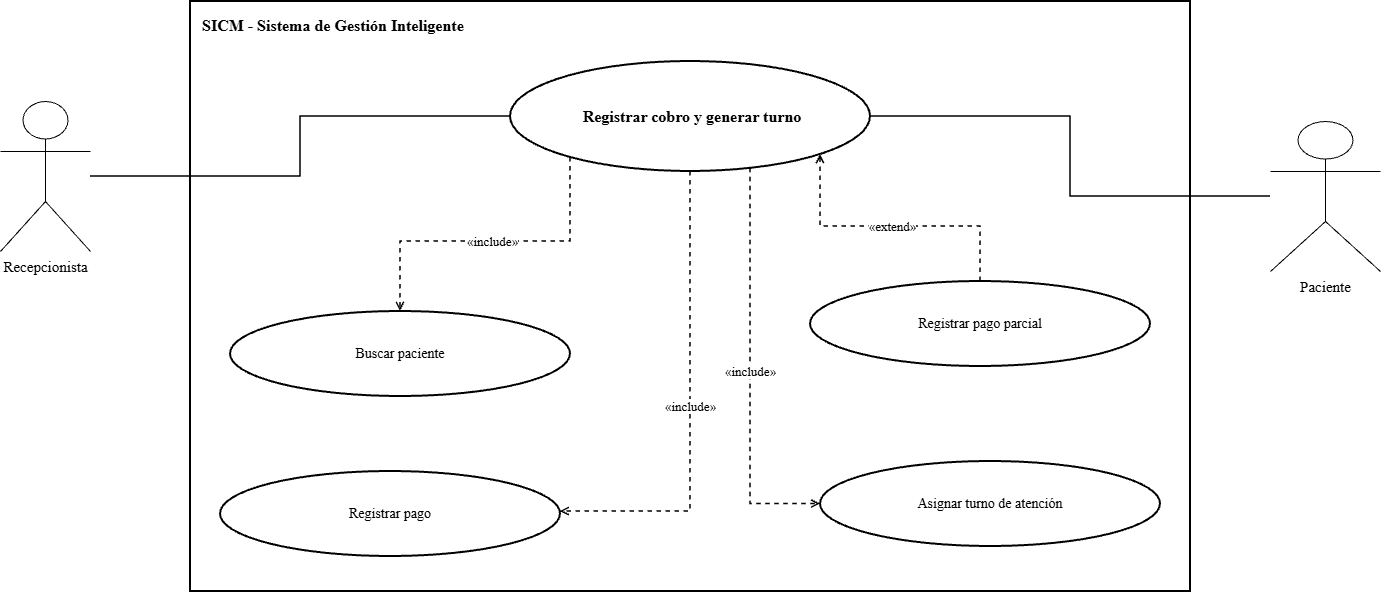

The diagram above was exported from draw.io. Its source (the exported page's mxGraphModel, read from the mxfile embedded in the PNG):
<mxGraphModel dx="1414" dy="743" grid="1" gridSize="10" guides="1" tooltips="1" connect="1" arrows="1" fold="1" page="1" pageScale="1" pageWidth="1600" pageHeight="1000" math="0" shadow="0">
  <root>
    <mxCell id="0" />
    <mxCell id="1" parent="0" />
    <mxCell id="2" parent="1" style="rounded=0;whiteSpace=wrap;html=1;fillColor=none;strokeColor=#000000;strokeWidth=2;verticalAlign=top;align=left;spacingTop=8;spacingLeft=10;fontStyle=1;fontSize=16;fontFamily=Times New Roman;" value="SICM - Sistema de Gestión Inteligente" vertex="1">
      <mxGeometry height="590" width="1000" x="280" y="90" as="geometry" />
    </mxCell>
    <mxCell id="3" parent="1" style="ellipse;whiteSpace=wrap;html=1;aspect=fixed;fillColor=#ffffff;strokeColor=#000000;strokeWidth=2;fontColor=#000000;fontSize=14;fontStyle=1;fontSize=16;fontFamily=Times New Roman;" value="&amp;nbsp;Registrar cobro y generar turno" vertex="1">
      <mxGeometry height="110" width="360" x="600" y="150" as="geometry" />
    </mxCell>
    <mxCell id="4" parent="1" style="shape=umlActor;verticalLabelPosition=bottom;verticalAlign=top;html=1;outlineConnect=0;fillColor=#ffffff;strokeColor=#000000;fontColor=#000000;fontSize=15;fontFamily=Times New Roman;" value="Recepcionista" vertex="1">
      <mxGeometry height="150" width="90" x="90" y="190" as="geometry" />
    </mxCell>
    <mxCell id="5" parent="1" style="shape=umlActor;verticalLabelPosition=bottom;verticalAlign=top;html=1;outlineConnect=0;fillColor=#ffffff;strokeColor=#000000;fontColor=#000000;fontSize=15;fontFamily=Times New Roman;" value="Paciente" vertex="1">
      <mxGeometry height="150" width="110" x="1360" y="210" as="geometry" />
    </mxCell>
    <mxCell id="6" edge="1" parent="1" source="4" style="edgeStyle=orthogonalEdgeStyle;rounded=0;orthogonalLoop=1;jettySize=auto;html=1;endArrow=none;strokeColor=#000000;strokeWidth=1.5;fontFamily=Times New Roman;" target="3" value="">
      <mxGeometry relative="1" as="geometry" />
    </mxCell>
    <mxCell id="7" edge="1" parent="1" source="5" style="edgeStyle=orthogonalEdgeStyle;rounded=0;orthogonalLoop=1;jettySize=auto;html=1;endArrow=none;strokeColor=#000000;strokeWidth=1.5;fontFamily=Times New Roman;" target="3" value="">
      <mxGeometry relative="1" as="geometry" />
    </mxCell>
    <mxCell id="8" parent="1" style="ellipse;whiteSpace=wrap;html=1;aspect=fixed;fillColor=#ffffff;strokeColor=#000000;strokeWidth=2;fontColor=#000000;fontSize=14;fontFamily=Times New Roman;" value="Buscar paciente" vertex="1">
      <mxGeometry height="85" width="340" x="320" y="400" as="geometry" />
    </mxCell>
    <mxCell id="9" edge="1" parent="1" source="3" style="edgeStyle=orthogonalEdgeStyle;rounded=0;html=1;dashed=1;endArrow=open;endFill=0;strokeColor=#000000;strokeWidth=1.5;fontSize=13;labelBackgroundColor=#ffffff;fontFamily=Times New Roman;" target="8" value="«include»">
      <mxGeometry relative="1" as="geometry">
        <Array as="points">
          <mxPoint x="660" y="330" />
          <mxPoint x="490" y="330" />
        </Array>
      </mxGeometry>
    </mxCell>
    <mxCell id="10" parent="1" style="ellipse;whiteSpace=wrap;html=1;aspect=fixed;fillColor=#ffffff;strokeColor=#000000;strokeWidth=2;fontColor=#000000;fontSize=14;fontFamily=Times New Roman;" value="Registrar pago" vertex="1">
      <mxGeometry height="85" width="340" x="310" y="560" as="geometry" />
    </mxCell>
    <mxCell id="11" edge="1" parent="1" source="3" style="edgeStyle=orthogonalEdgeStyle;rounded=0;html=1;dashed=1;endArrow=open;endFill=0;strokeColor=#000000;strokeWidth=1.5;fontSize=13;labelBackgroundColor=#ffffff;fontFamily=Times New Roman;" target="10" value="«include»">
      <mxGeometry relative="1" as="geometry">
        <Array as="points">
          <mxPoint x="780" y="600" />
        </Array>
      </mxGeometry>
    </mxCell>
    <mxCell id="12" parent="1" style="ellipse;whiteSpace=wrap;html=1;aspect=fixed;fillColor=#ffffff;strokeColor=#000000;strokeWidth=2;fontColor=#000000;fontSize=14;fontFamily=Times New Roman;" value="Asignar turno de atención" vertex="1">
      <mxGeometry height="85" width="340" x="910" y="550" as="geometry" />
    </mxCell>
    <mxCell id="13" edge="1" parent="1" source="3" style="edgeStyle=orthogonalEdgeStyle;rounded=0;html=1;dashed=1;endArrow=open;endFill=0;strokeColor=#000000;strokeWidth=1.5;fontSize=13;labelBackgroundColor=#ffffff;fontFamily=Times New Roman;" target="12" value="«include»">
      <mxGeometry relative="1" as="geometry">
        <Array as="points">
          <mxPoint x="840" y="530" />
          <mxPoint x="840" y="530" />
        </Array>
      </mxGeometry>
    </mxCell>
    <mxCell id="14" parent="1" style="ellipse;whiteSpace=wrap;html=1;aspect=fixed;fillColor=#ffffff;strokeColor=#000000;strokeWidth=2;fontColor=#000000;fontSize=14;fontFamily=Times New Roman;" value="Registrar pago parcial" vertex="1">
      <mxGeometry height="85" width="340" x="900" y="370" as="geometry" />
    </mxCell>
    <mxCell id="15" edge="1" parent="1" source="14" style="edgeStyle=orthogonalEdgeStyle;rounded=0;html=1;dashed=1;endArrow=open;endFill=0;strokeColor=#000000;strokeWidth=1.5;fontSize=13;labelBackgroundColor=#ffffff;fontFamily=Times New Roman;" target="3" value="«extend»">
      <mxGeometry relative="1" as="geometry">
        <Array as="points">
          <mxPoint x="1070" y="315.06" />
          <mxPoint x="910" y="315.06" />
        </Array>
      </mxGeometry>
    </mxCell>
  </root>
</mxGraphModel>